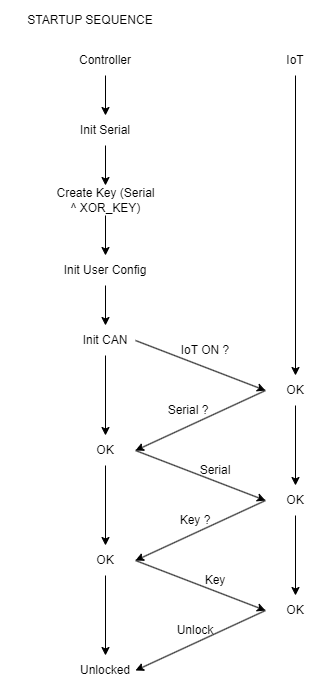

The diagram above was exported from draw.io. Its source (the exported page's mxGraphModel, read from the mxfile embedded in the PNG):
<mxGraphModel dx="1844" dy="851" grid="1" gridSize="10" guides="1" tooltips="1" connect="1" arrows="1" fold="1" page="1" pageScale="1" pageWidth="850" pageHeight="1100" math="0" shadow="0">
  <root>
    <mxCell id="0" />
    <mxCell id="1" parent="0" />
    <mxCell id="lpA6HYEyB_cg2941gIul-1" value="STARTUP SEQUENCE" style="text;html=1;align=center;verticalAlign=middle;whiteSpace=wrap;rounded=0;" vertex="1" parent="1">
      <mxGeometry x="10" y="10" width="170" height="30" as="geometry" />
    </mxCell>
    <mxCell id="lpA6HYEyB_cg2941gIul-10" style="edgeStyle=orthogonalEdgeStyle;rounded=0;orthogonalLoop=1;jettySize=auto;html=1;entryX=0.5;entryY=0;entryDx=0;entryDy=0;" edge="1" parent="1" source="lpA6HYEyB_cg2941gIul-2" target="lpA6HYEyB_cg2941gIul-5">
      <mxGeometry relative="1" as="geometry" />
    </mxCell>
    <mxCell id="lpA6HYEyB_cg2941gIul-2" value="Controller" style="text;html=1;align=center;verticalAlign=middle;whiteSpace=wrap;rounded=0;" vertex="1" parent="1">
      <mxGeometry x="80" y="50" width="60" height="30" as="geometry" />
    </mxCell>
    <mxCell id="lpA6HYEyB_cg2941gIul-17" style="edgeStyle=orthogonalEdgeStyle;rounded=0;orthogonalLoop=1;jettySize=auto;html=1;" edge="1" parent="1" source="lpA6HYEyB_cg2941gIul-3" target="lpA6HYEyB_cg2941gIul-9">
      <mxGeometry relative="1" as="geometry" />
    </mxCell>
    <mxCell id="lpA6HYEyB_cg2941gIul-3" value="IoT" style="text;html=1;align=center;verticalAlign=middle;whiteSpace=wrap;rounded=0;" vertex="1" parent="1">
      <mxGeometry x="270" y="50" width="60" height="30" as="geometry" />
    </mxCell>
    <mxCell id="lpA6HYEyB_cg2941gIul-11" style="edgeStyle=orthogonalEdgeStyle;rounded=0;orthogonalLoop=1;jettySize=auto;html=1;entryX=0.5;entryY=0;entryDx=0;entryDy=0;" edge="1" parent="1" source="lpA6HYEyB_cg2941gIul-5" target="lpA6HYEyB_cg2941gIul-6">
      <mxGeometry relative="1" as="geometry" />
    </mxCell>
    <mxCell id="lpA6HYEyB_cg2941gIul-5" value="Init Serial" style="text;html=1;align=center;verticalAlign=middle;whiteSpace=wrap;rounded=0;" vertex="1" parent="1">
      <mxGeometry x="80" y="120" width="60" height="30" as="geometry" />
    </mxCell>
    <mxCell id="lpA6HYEyB_cg2941gIul-12" style="edgeStyle=orthogonalEdgeStyle;rounded=0;orthogonalLoop=1;jettySize=auto;html=1;entryX=0.5;entryY=0;entryDx=0;entryDy=0;" edge="1" parent="1" source="lpA6HYEyB_cg2941gIul-6" target="lpA6HYEyB_cg2941gIul-7">
      <mxGeometry relative="1" as="geometry" />
    </mxCell>
    <mxCell id="lpA6HYEyB_cg2941gIul-6" value="Create Key (Serial ^ XOR_KEY)" style="text;html=1;align=center;verticalAlign=middle;whiteSpace=wrap;rounded=0;" vertex="1" parent="1">
      <mxGeometry x="57.5" y="190" width="105" height="30" as="geometry" />
    </mxCell>
    <mxCell id="lpA6HYEyB_cg2941gIul-13" style="edgeStyle=orthogonalEdgeStyle;rounded=0;orthogonalLoop=1;jettySize=auto;html=1;entryX=0.5;entryY=0;entryDx=0;entryDy=0;" edge="1" parent="1" source="lpA6HYEyB_cg2941gIul-7" target="lpA6HYEyB_cg2941gIul-8">
      <mxGeometry relative="1" as="geometry" />
    </mxCell>
    <mxCell id="lpA6HYEyB_cg2941gIul-7" value="Init User Config" style="text;html=1;align=center;verticalAlign=middle;whiteSpace=wrap;rounded=0;" vertex="1" parent="1">
      <mxGeometry x="50" y="260" width="120" height="30" as="geometry" />
    </mxCell>
    <mxCell id="lpA6HYEyB_cg2941gIul-20" style="edgeStyle=orthogonalEdgeStyle;rounded=0;orthogonalLoop=1;jettySize=auto;html=1;entryX=0.5;entryY=0;entryDx=0;entryDy=0;" edge="1" parent="1" source="lpA6HYEyB_cg2941gIul-8" target="lpA6HYEyB_cg2941gIul-19">
      <mxGeometry relative="1" as="geometry" />
    </mxCell>
    <mxCell id="lpA6HYEyB_cg2941gIul-8" value="Init CAN" style="text;html=1;align=center;verticalAlign=middle;whiteSpace=wrap;rounded=0;" vertex="1" parent="1">
      <mxGeometry x="80" y="330" width="60" height="30" as="geometry" />
    </mxCell>
    <mxCell id="lpA6HYEyB_cg2941gIul-24" style="edgeStyle=orthogonalEdgeStyle;rounded=0;orthogonalLoop=1;jettySize=auto;html=1;entryX=0.5;entryY=0;entryDx=0;entryDy=0;" edge="1" parent="1" source="lpA6HYEyB_cg2941gIul-9" target="lpA6HYEyB_cg2941gIul-22">
      <mxGeometry relative="1" as="geometry" />
    </mxCell>
    <mxCell id="lpA6HYEyB_cg2941gIul-9" value="OK" style="text;html=1;align=center;verticalAlign=middle;whiteSpace=wrap;rounded=0;" vertex="1" parent="1">
      <mxGeometry x="270" y="380" width="60" height="30" as="geometry" />
    </mxCell>
    <mxCell id="lpA6HYEyB_cg2941gIul-15" value="" style="endArrow=classic;html=1;rounded=0;exitX=1;exitY=0.5;exitDx=0;exitDy=0;entryX=0;entryY=0.5;entryDx=0;entryDy=0;" edge="1" parent="1" source="lpA6HYEyB_cg2941gIul-8" target="lpA6HYEyB_cg2941gIul-9">
      <mxGeometry width="50" height="50" relative="1" as="geometry">
        <mxPoint x="470" y="390" as="sourcePoint" />
        <mxPoint x="520" y="340" as="targetPoint" />
      </mxGeometry>
    </mxCell>
    <mxCell id="lpA6HYEyB_cg2941gIul-16" value="IoT ON ?" style="text;html=1;align=center;verticalAlign=middle;whiteSpace=wrap;rounded=0;" vertex="1" parent="1">
      <mxGeometry x="180" y="340" width="60" height="30" as="geometry" />
    </mxCell>
    <mxCell id="lpA6HYEyB_cg2941gIul-18" value="Serial ?" style="text;html=1;align=center;verticalAlign=middle;whiteSpace=wrap;rounded=0;" vertex="1" parent="1">
      <mxGeometry x="162.5" y="400" width="60" height="30" as="geometry" />
    </mxCell>
    <mxCell id="lpA6HYEyB_cg2941gIul-27" style="edgeStyle=orthogonalEdgeStyle;rounded=0;orthogonalLoop=1;jettySize=auto;html=1;entryX=0.5;entryY=0;entryDx=0;entryDy=0;" edge="1" parent="1" source="lpA6HYEyB_cg2941gIul-19" target="lpA6HYEyB_cg2941gIul-26">
      <mxGeometry relative="1" as="geometry" />
    </mxCell>
    <mxCell id="lpA6HYEyB_cg2941gIul-19" value="OK" style="text;html=1;align=center;verticalAlign=middle;whiteSpace=wrap;rounded=0;" vertex="1" parent="1">
      <mxGeometry x="80" y="440" width="60" height="30" as="geometry" />
    </mxCell>
    <mxCell id="lpA6HYEyB_cg2941gIul-21" value="" style="endArrow=classic;html=1;rounded=0;exitX=0;exitY=0.5;exitDx=0;exitDy=0;entryX=1;entryY=0.5;entryDx=0;entryDy=0;" edge="1" parent="1" source="lpA6HYEyB_cg2941gIul-9" target="lpA6HYEyB_cg2941gIul-19">
      <mxGeometry width="50" height="50" relative="1" as="geometry">
        <mxPoint x="470" y="390" as="sourcePoint" />
        <mxPoint x="520" y="340" as="targetPoint" />
      </mxGeometry>
    </mxCell>
    <mxCell id="lpA6HYEyB_cg2941gIul-31" style="edgeStyle=orthogonalEdgeStyle;rounded=0;orthogonalLoop=1;jettySize=auto;html=1;entryX=0.5;entryY=0;entryDx=0;entryDy=0;" edge="1" parent="1" source="lpA6HYEyB_cg2941gIul-22" target="lpA6HYEyB_cg2941gIul-30">
      <mxGeometry relative="1" as="geometry" />
    </mxCell>
    <mxCell id="lpA6HYEyB_cg2941gIul-22" value="OK" style="text;html=1;align=center;verticalAlign=middle;whiteSpace=wrap;rounded=0;" vertex="1" parent="1">
      <mxGeometry x="270" y="490" width="60" height="30" as="geometry" />
    </mxCell>
    <mxCell id="lpA6HYEyB_cg2941gIul-23" value="" style="endArrow=classic;html=1;rounded=0;exitX=1;exitY=0.5;exitDx=0;exitDy=0;entryX=0;entryY=0.5;entryDx=0;entryDy=0;" edge="1" parent="1" source="lpA6HYEyB_cg2941gIul-19" target="lpA6HYEyB_cg2941gIul-22">
      <mxGeometry width="50" height="50" relative="1" as="geometry">
        <mxPoint x="470" y="390" as="sourcePoint" />
        <mxPoint x="520" y="340" as="targetPoint" />
      </mxGeometry>
    </mxCell>
    <mxCell id="lpA6HYEyB_cg2941gIul-25" value="Serial" style="text;html=1;align=center;verticalAlign=middle;whiteSpace=wrap;rounded=0;" vertex="1" parent="1">
      <mxGeometry x="190" y="460" width="60" height="30" as="geometry" />
    </mxCell>
    <mxCell id="lpA6HYEyB_cg2941gIul-35" style="edgeStyle=orthogonalEdgeStyle;rounded=0;orthogonalLoop=1;jettySize=auto;html=1;entryX=0.5;entryY=0;entryDx=0;entryDy=0;" edge="1" parent="1" source="lpA6HYEyB_cg2941gIul-26" target="lpA6HYEyB_cg2941gIul-34">
      <mxGeometry relative="1" as="geometry" />
    </mxCell>
    <mxCell id="lpA6HYEyB_cg2941gIul-26" value="OK" style="text;html=1;align=center;verticalAlign=middle;whiteSpace=wrap;rounded=0;" vertex="1" parent="1">
      <mxGeometry x="80" y="550" width="60" height="30" as="geometry" />
    </mxCell>
    <mxCell id="lpA6HYEyB_cg2941gIul-28" value="" style="endArrow=classic;html=1;rounded=0;exitX=0;exitY=0.5;exitDx=0;exitDy=0;entryX=1;entryY=0.5;entryDx=0;entryDy=0;" edge="1" parent="1" source="lpA6HYEyB_cg2941gIul-22" target="lpA6HYEyB_cg2941gIul-26">
      <mxGeometry width="50" height="50" relative="1" as="geometry">
        <mxPoint x="330" y="470" as="sourcePoint" />
        <mxPoint x="380" y="420" as="targetPoint" />
      </mxGeometry>
    </mxCell>
    <mxCell id="lpA6HYEyB_cg2941gIul-29" value="Key ?" style="text;html=1;align=center;verticalAlign=middle;whiteSpace=wrap;rounded=0;" vertex="1" parent="1">
      <mxGeometry x="170" y="510" width="60" height="30" as="geometry" />
    </mxCell>
    <mxCell id="lpA6HYEyB_cg2941gIul-30" value="OK" style="text;html=1;align=center;verticalAlign=middle;whiteSpace=wrap;rounded=0;" vertex="1" parent="1">
      <mxGeometry x="270" y="600" width="60" height="30" as="geometry" />
    </mxCell>
    <mxCell id="lpA6HYEyB_cg2941gIul-32" value="" style="endArrow=classic;html=1;rounded=0;exitX=1;exitY=0.5;exitDx=0;exitDy=0;entryX=0;entryY=0.5;entryDx=0;entryDy=0;" edge="1" parent="1" source="lpA6HYEyB_cg2941gIul-26" target="lpA6HYEyB_cg2941gIul-30">
      <mxGeometry width="50" height="50" relative="1" as="geometry">
        <mxPoint x="320" y="490" as="sourcePoint" />
        <mxPoint x="370" y="440" as="targetPoint" />
      </mxGeometry>
    </mxCell>
    <mxCell id="lpA6HYEyB_cg2941gIul-33" value="Key" style="text;html=1;align=center;verticalAlign=middle;whiteSpace=wrap;rounded=0;" vertex="1" parent="1">
      <mxGeometry x="190" y="570" width="60" height="30" as="geometry" />
    </mxCell>
    <mxCell id="lpA6HYEyB_cg2941gIul-34" value="Unlocked" style="text;html=1;align=center;verticalAlign=middle;whiteSpace=wrap;rounded=0;" vertex="1" parent="1">
      <mxGeometry x="80" y="660" width="60" height="30" as="geometry" />
    </mxCell>
    <mxCell id="lpA6HYEyB_cg2941gIul-36" value="" style="endArrow=classic;html=1;rounded=0;exitX=0;exitY=0.5;exitDx=0;exitDy=0;entryX=1;entryY=0.5;entryDx=0;entryDy=0;" edge="1" parent="1" source="lpA6HYEyB_cg2941gIul-30" target="lpA6HYEyB_cg2941gIul-34">
      <mxGeometry width="50" height="50" relative="1" as="geometry">
        <mxPoint x="290" y="640" as="sourcePoint" />
        <mxPoint x="340" y="590" as="targetPoint" />
      </mxGeometry>
    </mxCell>
    <mxCell id="lpA6HYEyB_cg2941gIul-37" value="Unlock" style="text;html=1;align=center;verticalAlign=middle;whiteSpace=wrap;rounded=0;" vertex="1" parent="1">
      <mxGeometry x="170" y="620" width="60" height="30" as="geometry" />
    </mxCell>
  </root>
</mxGraphModel>